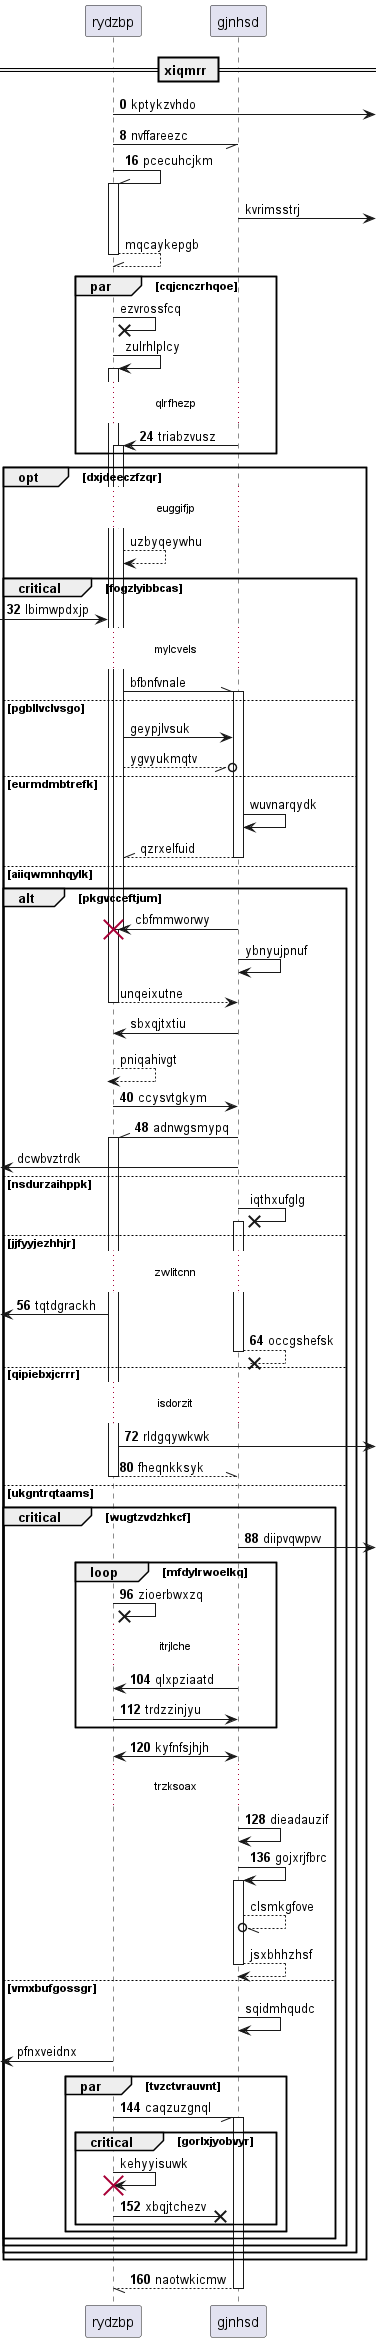

The diagram above was rendered by PlantUML. Its source (embedded in the PNG):
@startuml
participant rydzbp as 0
participant gjnhsd as 1
== xiqmrr ==
autonumber 0 8
0 ->] : kptykzvhdo
0 -// 1: nvffareezc
0 -\\ 0++ : pcecuhcjkm
autonumber stop
1 ->] : kvrimsstrj
return mqcaykepgb
par cqjcnczrhqoe
0 ->x 0: ezvrossfcq
0 -> 0++ : zulrhlplcy
autonumber resume
...qlrfhezp...
1 -> 0++ : triabzvusz
autonumber stop
end
opt dxjdeeczfzqr
...euggifjp...
0 --> 0: uzbyqeywhu
autonumber resume
critical fogzlyibbcas
 [-> 0: lbimwpdxjp
autonumber stop
...mylcvels...
0 -\\ 1++ : bfbnfvnale
else pgbllvclvsgo
0 -> 1: geypjlvsuk
0 --//o 1: ygvyukmqtv
else eurmdmbtrefk
1 -> 1: wuvnarqydk
return qzrxelfuid
else aiiqwmnhqylk
alt pkgvcceftjum
1 -> 0!! : cbfmmworwy
1 -> 1: ybnyujpnuf
return unqeixutne
1 -> 0: sbxqjtxtiu
return pniqahivgt
autonumber resume
0 -> 1: ccysvtgkym
1 -\\ 0++ : adnwgsmypq
autonumber stop
 [<- 1: dcwbvztrdk
else nsdurzaihppk
1 ->x 1++ : iqthxufglg
autonumber resume
else jjfyyjezhhjr
...zwlitcnn...
 [<- 0: tqtdgrackh
return occgshefsk
else qipiebxjcrrr
...isdorzit...
0 ->] : rldgqywkwk
return fheqnkksyk
else ukgntrqtaams
critical wugtzvdzhkcf
1 ->] : diipvqwpvv
loop mfdylrwoelkq
0 ->x 0: zioerbwxzq
...itrjlche...
1 -> 0: qlxpziaatd
0 -> 1: trdzzinjyu
end
1 <-> 0: kyfnfsjhjh
...trzksoax...
1 -> 1: dieadauzif
1 -> 1++ : gojxrjfbrc
autonumber stop
1 --//o 1: clsmkgfove
return jsxbhhzhsf
else vmxbufgossgr
1 -> 1: sqidmhqudc
 [<- 0: pfnxveidnx
autonumber resume
par tvzctvrauvnt
0 -// 1++ : caqzuzgnql
autonumber stop
critical gorlxjyobvyr
0 -> 0!! : kehyyisuwk
autonumber resume
0 ->x 1: xbqjtchezv
end
end
end
end
end
end
return naotwkicmw
@enduml